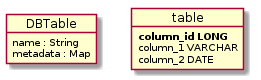

The diagram above was rendered by PlantUML. Its source (embedded in the PNG):
@startuml
skinparam backgroundColor white
DBTable: name : String
DBTable: metadata : Map


object table {
   **column_id LONG**
   column_1 VARCHAR
   column_2 DATE
}



@enduml